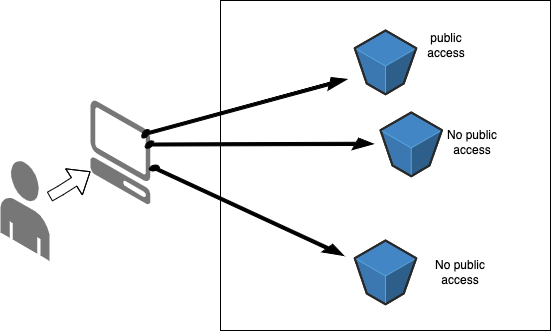

The diagram above was exported from draw.io. Its source (the exported page's mxGraphModel, read from the mxfile embedded in the PNG):
<mxGraphModel dx="794" dy="434" grid="1" gridSize="10" guides="1" tooltips="1" connect="1" arrows="1" fold="1" page="1" pageScale="1" pageWidth="827" pageHeight="1169" math="0" shadow="0">
  <root>
    <mxCell id="0" />
    <mxCell id="1" parent="0" />
    <mxCell id="9NJNCRwlIMwuXmtWZm8Y-1" value="" style="whiteSpace=wrap;html=1;aspect=fixed;" vertex="1" parent="1">
      <mxGeometry x="360" y="410" width="330" height="330" as="geometry" />
    </mxCell>
    <mxCell id="9NJNCRwlIMwuXmtWZm8Y-2" value="" style="verticalLabelPosition=bottom;html=1;verticalAlign=top;strokeWidth=1;align=center;outlineConnect=0;dashed=0;outlineConnect=0;shape=mxgraph.aws3d.client;aspect=fixed;strokeColor=none;fillColor=#777777;" vertex="1" parent="1">
      <mxGeometry x="230" y="509.9" width="60" height="104" as="geometry" />
    </mxCell>
    <mxCell id="9NJNCRwlIMwuXmtWZm8Y-3" value="" style="verticalLabelPosition=bottom;html=1;verticalAlign=top;strokeWidth=1;align=center;outlineConnect=0;dashed=0;outlineConnect=0;shape=mxgraph.aws3d.s3Bucket;fillColor=#4286c5;strokeColor=#57A2D8;aspect=fixed;" vertex="1" parent="1">
      <mxGeometry x="494.25" y="440" width="61.5" height="63.800000000000004" as="geometry" />
    </mxCell>
    <mxCell id="9NJNCRwlIMwuXmtWZm8Y-4" value="" style="verticalLabelPosition=bottom;html=1;verticalAlign=top;strokeWidth=1;align=center;outlineConnect=0;dashed=0;outlineConnect=0;shape=mxgraph.aws3d.s3Bucket;fillColor=#4286c5;strokeColor=#57A2D8;aspect=fixed;" vertex="1" parent="1">
      <mxGeometry x="494.25" y="650" width="61.5" height="63.800000000000004" as="geometry" />
    </mxCell>
    <mxCell id="9NJNCRwlIMwuXmtWZm8Y-5" value="" style="verticalLabelPosition=bottom;html=1;verticalAlign=top;strokeWidth=1;align=center;outlineConnect=0;dashed=0;outlineConnect=0;shape=mxgraph.aws3d.s3Bucket;fillColor=#4286c5;strokeColor=#57A2D8;aspect=fixed;" vertex="1" parent="1">
      <mxGeometry x="520" y="521.96" width="61.5" height="63.800000000000004" as="geometry" />
    </mxCell>
    <mxCell id="9NJNCRwlIMwuXmtWZm8Y-6" value="" style="verticalLabelPosition=bottom;html=1;verticalAlign=top;strokeWidth=1;align=center;outlineConnect=0;dashed=0;outlineConnect=0;shape=mxgraph.aws3d.end_user;strokeColor=none;fillColor=#777777;aspect=fixed;" vertex="1" parent="1">
      <mxGeometry x="140" y="570" width="49" height="100.46" as="geometry" />
    </mxCell>
    <mxCell id="9NJNCRwlIMwuXmtWZm8Y-8" value="" style="verticalLabelPosition=bottom;html=1;verticalAlign=top;strokeWidth=1;align=center;outlineConnect=0;dashed=0;outlineConnect=0;shape=mxgraph.aws3d.arrowSE;fillColor=#000000;aspect=fixed;rotation=-45;" vertex="1" parent="1">
      <mxGeometry x="290" y="463.8" width="185.85" height="106.2" as="geometry" />
    </mxCell>
    <mxCell id="9NJNCRwlIMwuXmtWZm8Y-9" value="" style="verticalLabelPosition=bottom;html=1;verticalAlign=top;strokeWidth=1;align=center;outlineConnect=0;dashed=0;outlineConnect=0;shape=mxgraph.aws3d.arrowSE;fillColor=#000000;aspect=fixed;rotation=-5;" vertex="1" parent="1">
      <mxGeometry x="292.8" y="567.13" width="185.85" height="106.2" as="geometry" />
    </mxCell>
    <mxCell id="9NJNCRwlIMwuXmtWZm8Y-10" value="" style="verticalLabelPosition=bottom;html=1;verticalAlign=top;strokeWidth=1;align=center;outlineConnect=0;dashed=0;outlineConnect=0;shape=mxgraph.aws3d.arrowSE;fillColor=#000000;aspect=fixed;rotation=-30;" vertex="1" parent="1">
      <mxGeometry x="298.45" y="496.98" width="199.05" height="113.75" as="geometry" />
    </mxCell>
    <mxCell id="9NJNCRwlIMwuXmtWZm8Y-11" value="public access" style="text;html=1;strokeColor=none;fillColor=none;align=center;verticalAlign=middle;whiteSpace=wrap;rounded=0;" vertex="1" parent="1">
      <mxGeometry x="555.75" y="440" width="60" height="30" as="geometry" />
    </mxCell>
    <mxCell id="9NJNCRwlIMwuXmtWZm8Y-12" value="No public access" style="text;html=1;strokeColor=none;fillColor=none;align=center;verticalAlign=middle;whiteSpace=wrap;rounded=0;" vertex="1" parent="1">
      <mxGeometry x="581.5" y="537.13" width="60" height="30" as="geometry" />
    </mxCell>
    <mxCell id="9NJNCRwlIMwuXmtWZm8Y-13" value="No public access" style="text;html=1;strokeColor=none;fillColor=none;align=center;verticalAlign=middle;whiteSpace=wrap;rounded=0;" vertex="1" parent="1">
      <mxGeometry x="570" y="666.9000000000001" width="60" height="30" as="geometry" />
    </mxCell>
    <mxCell id="9NJNCRwlIMwuXmtWZm8Y-14" value="" style="shape=flexArrow;endArrow=classic;html=1;rounded=0;" edge="1" parent="1" source="9NJNCRwlIMwuXmtWZm8Y-6" target="9NJNCRwlIMwuXmtWZm8Y-2">
      <mxGeometry width="50" height="50" relative="1" as="geometry">
        <mxPoint x="380" y="600" as="sourcePoint" />
        <mxPoint x="210" y="590" as="targetPoint" />
        <Array as="points">
          <mxPoint x="200" y="600" />
        </Array>
      </mxGeometry>
    </mxCell>
  </root>
</mxGraphModel>